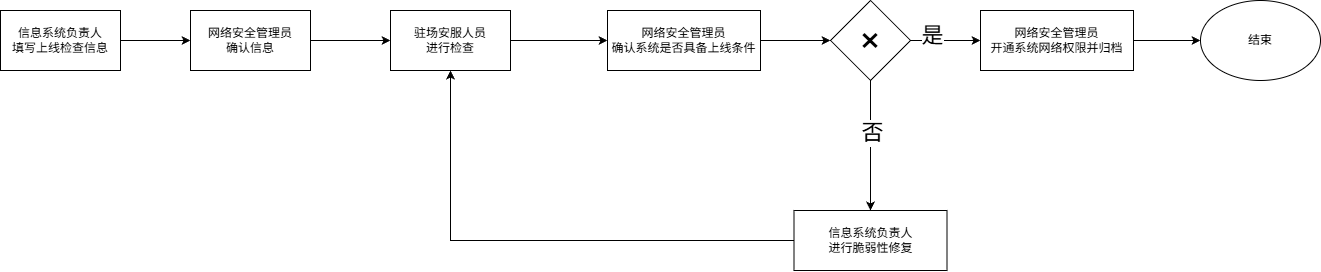

The diagram above was exported from draw.io. Its source (the exported page's mxGraphModel, read from the mxfile embedded in the PNG):
<mxGraphModel dx="977" dy="514" grid="1" gridSize="10" guides="1" tooltips="1" connect="1" arrows="1" fold="1" page="1" pageScale="1" pageWidth="1654" pageHeight="2336" math="0" shadow="0">
  <root>
    <mxCell id="0" />
    <mxCell id="1" parent="0" />
    <mxCell id="YVrl0yk5KvTXo5Fxzpah-1" edge="1" parent="1" source="YVrl0yk5KvTXo5Fxzpah-2" style="edgeStyle=orthogonalEdgeStyle;rounded=0;orthogonalLoop=1;jettySize=auto;html=1;exitX=1;exitY=0.5;exitDx=0;exitDy=0;" target="YVrl0yk5KvTXo5Fxzpah-4">
      <mxGeometry relative="1" as="geometry" />
    </mxCell>
    <mxCell id="YVrl0yk5KvTXo5Fxzpah-2" parent="1" style="rounded=0;whiteSpace=wrap;html=1;" value="信息系统负责人&lt;div&gt;填写上线检查信息&lt;/div&gt;" vertex="1">
      <mxGeometry height="60" width="120" x="40" y="50" as="geometry" />
    </mxCell>
    <mxCell id="YVrl0yk5KvTXo5Fxzpah-3" edge="1" parent="1" source="YVrl0yk5KvTXo5Fxzpah-4" style="edgeStyle=orthogonalEdgeStyle;rounded=0;orthogonalLoop=1;jettySize=auto;html=1;exitX=1;exitY=0.5;exitDx=0;exitDy=0;entryX=0;entryY=0.5;entryDx=0;entryDy=0;" target="YVrl0yk5KvTXo5Fxzpah-6">
      <mxGeometry relative="1" as="geometry" />
    </mxCell>
    <mxCell id="YVrl0yk5KvTXo5Fxzpah-4" parent="1" style="rounded=0;whiteSpace=wrap;html=1;" value="网络安全管理员&lt;div&gt;确认信息&lt;/div&gt;" vertex="1">
      <mxGeometry height="60" width="120" x="230" y="50" as="geometry" />
    </mxCell>
    <mxCell id="YVrl0yk5KvTXo5Fxzpah-5" edge="1" parent="1" source="YVrl0yk5KvTXo5Fxzpah-6" style="edgeStyle=orthogonalEdgeStyle;rounded=0;orthogonalLoop=1;jettySize=auto;html=1;exitX=1;exitY=0.5;exitDx=0;exitDy=0;entryX=0;entryY=0.5;entryDx=0;entryDy=0;" target="YVrl0yk5KvTXo5Fxzpah-8">
      <mxGeometry relative="1" as="geometry" />
    </mxCell>
    <mxCell id="YVrl0yk5KvTXo5Fxzpah-6" parent="1" style="rounded=0;whiteSpace=wrap;html=1;" value="驻场安服人员&lt;div&gt;进行检查&lt;/div&gt;" vertex="1">
      <mxGeometry height="60" width="120" x="430" y="50" as="geometry" />
    </mxCell>
    <mxCell id="YVrl0yk5KvTXo5Fxzpah-7" edge="1" parent="1" source="YVrl0yk5KvTXo5Fxzpah-8" style="edgeStyle=orthogonalEdgeStyle;rounded=0;orthogonalLoop=1;jettySize=auto;html=1;exitX=1;exitY=0.5;exitDx=0;exitDy=0;entryX=0;entryY=0.5;entryDx=0;entryDy=0;">
      <mxGeometry relative="1" as="geometry">
        <mxPoint x="870" y="80" as="targetPoint" />
      </mxGeometry>
    </mxCell>
    <mxCell id="YVrl0yk5KvTXo5Fxzpah-8" parent="1" style="rounded=0;whiteSpace=wrap;html=1;" value="网络安全管理员&lt;div&gt;确认系统是否具备上线条件&lt;/div&gt;" vertex="1">
      <mxGeometry height="60" width="153" x="647" y="50" as="geometry" />
    </mxCell>
    <mxCell id="YVrl0yk5KvTXo5Fxzpah-9" edge="1" parent="1" source="YVrl0yk5KvTXo5Fxzpah-13" style="edgeStyle=orthogonalEdgeStyle;rounded=0;orthogonalLoop=1;jettySize=auto;html=1;exitX=0.5;exitY=1;exitDx=0;exitDy=0;" target="YVrl0yk5KvTXo5Fxzpah-15">
      <mxGeometry relative="1" as="geometry" />
    </mxCell>
    <mxCell id="YVrl0yk5KvTXo5Fxzpah-10" connectable="0" parent="YVrl0yk5KvTXo5Fxzpah-9" style="edgeLabel;html=1;align=center;verticalAlign=middle;resizable=0;points=[];fontSize=22;" value="否" vertex="1">
      <mxGeometry relative="1" x="-0.185" y="1" as="geometry">
        <mxPoint as="offset" />
      </mxGeometry>
    </mxCell>
    <mxCell id="YVrl0yk5KvTXo5Fxzpah-11" edge="1" parent="1" source="YVrl0yk5KvTXo5Fxzpah-13" style="edgeStyle=orthogonalEdgeStyle;rounded=0;orthogonalLoop=1;jettySize=auto;html=1;exitX=1;exitY=0.5;exitDx=0;exitDy=0;entryX=0;entryY=0.5;entryDx=0;entryDy=0;" target="YVrl0yk5KvTXo5Fxzpah-17">
      <mxGeometry relative="1" as="geometry" />
    </mxCell>
    <mxCell id="YVrl0yk5KvTXo5Fxzpah-12" connectable="0" parent="YVrl0yk5KvTXo5Fxzpah-11" style="edgeLabel;html=1;align=center;verticalAlign=middle;resizable=0;points=[];fontSize=22;" value="是" vertex="1">
      <mxGeometry relative="1" x="-0.3739" y="5" as="geometry">
        <mxPoint x="-1" as="offset" />
      </mxGeometry>
    </mxCell>
    <mxCell id="YVrl0yk5KvTXo5Fxzpah-13" parent="1" style="rhombus;whiteSpace=wrap;html=1;" value="&lt;font style=&quot;font-size: 36px;&quot;&gt;×&lt;/font&gt;" vertex="1">
      <mxGeometry height="80" width="80" x="870" y="40" as="geometry" />
    </mxCell>
    <mxCell id="YVrl0yk5KvTXo5Fxzpah-14" edge="1" parent="1" source="YVrl0yk5KvTXo5Fxzpah-15" style="edgeStyle=orthogonalEdgeStyle;rounded=0;orthogonalLoop=1;jettySize=auto;html=1;entryX=0.5;entryY=1;entryDx=0;entryDy=0;" target="YVrl0yk5KvTXo5Fxzpah-6">
      <mxGeometry relative="1" as="geometry" />
    </mxCell>
    <mxCell id="YVrl0yk5KvTXo5Fxzpah-15" parent="1" style="rounded=0;whiteSpace=wrap;html=1;" value="信息系统负责人&lt;div&gt;进行脆弱性修复&lt;/div&gt;" vertex="1">
      <mxGeometry height="60" width="153" x="833.5" y="250" as="geometry" />
    </mxCell>
    <mxCell id="YVrl0yk5KvTXo5Fxzpah-16" edge="1" parent="1" source="YVrl0yk5KvTXo5Fxzpah-17" style="edgeStyle=orthogonalEdgeStyle;rounded=0;orthogonalLoop=1;jettySize=auto;html=1;exitX=1;exitY=0.5;exitDx=0;exitDy=0;" target="YVrl0yk5KvTXo5Fxzpah-18">
      <mxGeometry relative="1" as="geometry" />
    </mxCell>
    <mxCell id="YVrl0yk5KvTXo5Fxzpah-17" parent="1" style="rounded=0;whiteSpace=wrap;html=1;" value="网络安全管理员&lt;div&gt;开通系统网络权限&lt;span style=&quot;background-color: transparent; color: light-dark(rgb(0, 0, 0), rgb(255, 255, 255));&quot;&gt;并归档&lt;/span&gt;&lt;/div&gt;" vertex="1">
      <mxGeometry height="60" width="153" x="1020" y="50" as="geometry" />
    </mxCell>
    <mxCell id="YVrl0yk5KvTXo5Fxzpah-18" parent="1" style="ellipse;whiteSpace=wrap;html=1;" value="结束" vertex="1">
      <mxGeometry height="80" width="120" x="1240" y="40" as="geometry" />
    </mxCell>
  </root>
</mxGraphModel>